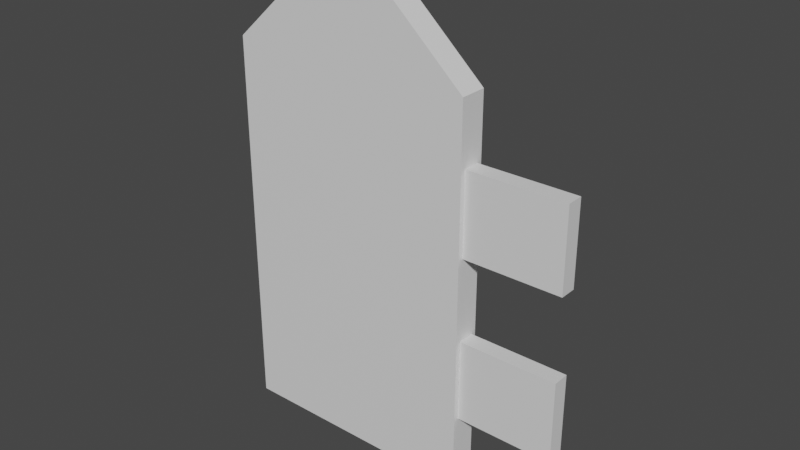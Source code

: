 # Source: Fence.blend  (saved by Blender 3.4.6; exported with 4.5.12 LTS)
import bpy
from mathutils import Matrix  # noqa: F401  (used for matrix-valued properties, if any)

bpy.ops.wm.read_factory_settings(use_empty=True)
scene = bpy.context.scene
scene.name = 'Scene'

# ---- collections
col_collection = bpy.data.collections.new('Collection'); scene.collection.children.link(col_collection)

# ---- materials (node trees are filled in below, after node groups)
mat_material = bpy.data.materials.new('Material')
mat_material.alpha_threshold = 0.0
mat_material.use_transparent_shadow = False
mat_material.roughness = 0.5
mat_material.line_color = (0.0, 0.0, 0.0, 1.0)

# ---- material node trees
mat_material.use_nodes = True; mat_material.node_tree.nodes.clear()
_N = mat_material.node_tree.nodes; _L = mat_material.node_tree.links
n0 = _N.new('ShaderNodeOutputMaterial'); n0.name = 'Material Output'; n0.location = (300, 300)
n1 = _N.new('ShaderNodeBsdfPrincipled'); n1.name = 'Principled BSDF'; n1.location = (10, 300)
n1.distribution = 'GGX'
n1.subsurface_method = 'RANDOM_WALK_SKIN'
n1.inputs[3].default_value = 1.45
n1.inputs[27].default_value = (0.0, 0.0, 0.0, 1.0)
n1.inputs[28].default_value = 1.0
_L.new(n1.outputs[0], n0.inputs[0])
n0.is_active_output = True

# ---- world
world_world = bpy.data.worlds.new('World'); scene.world = world_world
world_world.use_nodes = True; world_world.node_tree.nodes.clear()
_N = world_world.node_tree.nodes; _L = world_world.node_tree.links
n0 = _N.new('ShaderNodeOutputWorld'); n0.name = 'World Output'; n0.location = (300, 300)
n1 = _N.new('ShaderNodeBackground'); n1.name = 'Background'; n1.location = (10, 300)
n1.inputs[0].default_value = (0.05088, 0.05088, 0.05088, 1.0)
_L.new(n1.outputs[0], n0.inputs[0])
n0.is_active_output = True
world_world.color = (0.05088, 0.05088, 0.05088)
world_world.use_sun_shadow = False
world_world.sun_shadow_jitter_overblur = 0.0

# ---- meshes
me_cube = bpy.data.meshes.new('Cube')
me_cube.from_pydata([(8.773, 1.0, 3.447), (17.23, 0.6089, -0.3051), (8.773, -1.0, 3.447), (8.773, -1.0, -1.0), (7.461, 1.0, 3.447), (7.461, 1.0, -1.0), (7.461, -1.0, 3.447), (7.461, -1.0, -1.0), (-1.0, 1.0, -1.0), (-1.0, -1.0, -1.0), (17.23, 0.6089, 1.93), (8.773, 1.0, -1.0), (-1.0, -1.0, 2.5), (17.23, -0.6089, 1.93), (17.23, -0.6089, -0.3051), (-1.0, 1.0, 2.5), (17.23, 1.0, 2.5), (17.23, 1.0, -1.0), (17.23, -1.0, 2.5), (17.23, -1.0, -1.0), (17.23, 0.6089, 1.185), (17.23, 0.6089, 0.44), (17.23, -0.6089, 1.185), (17.23, -0.6089, 0.44), (24.45, 0.6089, 0.44), (24.45, 0.6089, -0.3051), (24.45, -0.6089, 0.44), (24.45, -0.6089, -0.3051), (24.45, 0.6089, 1.93), (24.45, -0.6089, 1.93), (24.45, 0.6089, 1.185), (24.45, -0.6089, 1.185)], [], [(0, 4, 6, 2), (3, 2, 6, 7), (9, 12, 15, 8), (5, 11, 3, 7), (21, 23, 26, 24), (5, 4, 0, 11), (5, 7, 9, 8), (11, 0, 16, 17), (7, 6, 12, 9), (2, 3, 19, 18), (4, 5, 8, 15), (0, 2, 18, 16), (6, 4, 15, 12), (3, 11, 17, 19), (10, 20, 21, 1, 17, 16), (14, 23, 22, 13, 18, 19), (13, 10, 16, 18), (1, 14, 19, 17), (14, 1, 25, 27), (21, 20, 22, 23), (30, 28, 29, 31), (25, 24, 26, 27), (23, 14, 27, 26), (13, 22, 31, 29), (20, 10, 28, 30), (22, 20, 30, 31), (10, 13, 29, 28), (1, 21, 24, 25)])
_uv = me_cube.uv_layers.new(name='UVMap')
_uv.uv.foreach_set('vector', [0.6415, 0.5, 0.8585, 0.5, 0.8585, 0.75, 0.6415, 0.75, 0.3585, 0.75, 0.6415, 0.75, 0.625, 0.9835, 0.375, 0.9835, 0.375, 0.0, 0.625, 0.0, 0.625, 0.25, 0.375, 0.25, 0.1415, 0.5, 0.3585, 0.5, 0.3585, 0.75, 0.1415, 0.75, 0.4676, 0.5489, 0.4676, 0.7011, 0.4676, 0.7011, 0.4676, 0.5489, 0.375, 0.2665, 0.625, 0.2665, 0.6415, 0.5, 0.3585, 0.5, 0.1415, 0.5, 0.1415, 0.75, 0.125, 0.75, 0.125, 0.5, 0.3585, 0.5, 0.6415, 0.5, 0.625, 0.5, 0.375, 0.5, 0.375, 0.9835, 0.625, 0.9835, 0.625, 1.0, 0.375, 1.0, 0.6415, 0.75, 0.3585, 0.75, 0.375, 0.75, 0.625, 0.75, 0.625, 0.2665, 0.375, 0.2665, 0.375, 0.25, 0.625, 0.25, 0.6415, 0.5, 0.6415, 0.75, 0.625, 0.75, 0.625, 0.5, 0.8585, 0.75, 0.8585, 0.5, 0.875, 0.5, 0.875, 0.75, 0.3585, 0.75, 0.3585, 0.5, 0.375, 0.5, 0.375, 0.75, 0.5971, 0.5489, 0.5324, 0.5489, 0.4676, 0.5489, 0.4029, 0.5489, 0.375, 0.5, 0.625, 0.5, 0.4029, 0.7011, 0.4676, 0.7011, 0.5324, 0.7011, 0.5971, 0.7011, 0.625, 0.75, 0.375, 0.75, 0.5971, 0.7011, 0.5971, 0.5489, 0.625, 0.5, 0.625, 0.75, 0.4029, 0.5489, 0.4029, 0.7011, 0.375, 0.75, 0.375, 0.5, 0.4029, 0.7011, 0.4029, 0.5489, 0.4029, 0.5489, 0.4029, 0.7011, 0.4676, 0.5489, 0.5324, 0.5489, 0.5324, 0.7011, 0.4676, 0.7011, 0.5324, 0.5489, 0.5971, 0.5489, 0.5971, 0.7011, 0.5324, 0.7011, 0.4029, 0.5489, 0.4676, 0.5489, 0.4676, 0.7011, 0.4029, 0.7011, 0.4676, 0.7011, 0.4029, 0.7011, 0.4029, 0.7011, 0.4676, 0.7011, 0.5971, 0.7011, 0.5324, 0.7011, 0.5324, 0.7011, 0.5971, 0.7011, 0.5324, 0.5489, 0.5971, 0.5489, 0.5971, 0.5489, 0.5324, 0.5489, 0.5324, 0.7011, 0.5324, 0.5489, 0.5324, 0.5489, 0.5324, 0.7011, 0.5971, 0.5489, 0.5971, 0.7011, 0.5971, 0.7011, 0.5971, 0.5489, 0.4029, 0.5489, 0.4676, 0.5489, 0.4676, 0.5489, 0.4029, 0.5489])
me_cube.materials.append(mat_material)
me_cube.use_mirror_vertex_groups = False
me_cube.update()

# ---- objects
ob_cube = bpy.data.objects.new('Cube', me_cube)

# ---- transforms, parenting, visibility, modifiers, constraints
ob_cube.location = (0.0, 0.0, 1.0)
ob_cube.scale = (0.1232, 0.1232, 1.0)
ob_cube.lock_rotations_4d = False
ob_cube.empty_display_type = 'ARROWS'
ob_cube.lineart.crease_threshold = 0.0

# ---- collection membership
col_collection.objects.link(ob_cube)

# ---- scene / render settings (as saved in the file)
scene.frame_start = 1; scene.frame_end = 250; scene.frame_set(1)
scene.render.engine = 'BLENDER_EEVEE_NEXT'
scene.cycles.sampling_pattern = 'TABULATED_SOBOL'
scene.cycles.use_light_tree = False
scene.view_settings.view_transform = 'Filmic'
bpy.context.view_layer.update()

# ---- added for rendering (the .blend has no active camera and no usable light): camera, sun
cam_auto = bpy.data.cameras.new('AutoCamera')
cam_auto.lens = 50.0
cam_auto.sensor_width = 36.0
cam_auto.clip_end = 1000.0
ob_auto_camera = bpy.data.objects.new('AutoCamera', cam_auto)
scene.collection.objects.link(ob_auto_camera)
ob_auto_camera.location = (6.4835, -6.04714, 6.25499)
ob_auto_camera.rotation_euler = (1.09748, -7.21219e-08, 0.694738)
scene.camera = ob_auto_camera
light_auto_sun = bpy.data.lights.new('AutoSun', 'SUN')
light_auto_sun.energy = 3.0
light_auto_sun.angle = 0.0523599
ob_auto_sun = bpy.data.objects.new('AutoSun', light_auto_sun)
scene.collection.objects.link(ob_auto_sun)
ob_auto_sun.rotation_euler = (0.872665, 0.174533, 0.523599)
bpy.context.view_layer.update()

